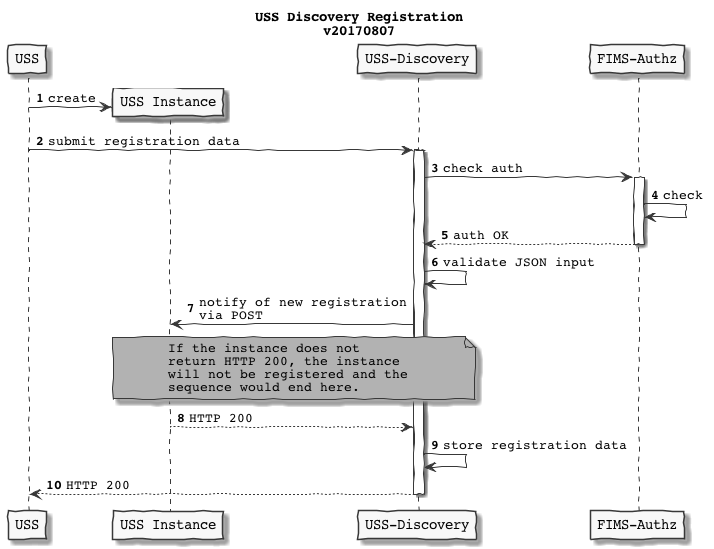

The diagram above was rendered by PlantUML. Its source (embedded in the PNG):
@startuml
skinparam handwritten true
skinparam monochrome true
skinparam defaultFontName Courier
skinparam backgroundColor transparent


participant USS as U
participant "USS Instance" as I
participant "USS-Discovery" as FD
participant "FIMS-Authz" as FA

title USS Discovery Registration\nv20170807

autonumber

create I
U->I: create
U -> FD : submit registration data
activate FD

FD -> FA: check auth

activate FA
FA -> FA: check
FA --> FD: auth OK
deactivate FA
FD -> FD: validate JSON input
FD -> I  : notify of new registration\nvia POST
note over I, FD #aqua
    If the instance does not
    return HTTP 200, the instance
    will not be registered and the
    sequence would end here.
end note
I  --> FD: HTTP 200
FD -> FD: store registration data
FD --> U : HTTP 200
deactivate FD

@enduml